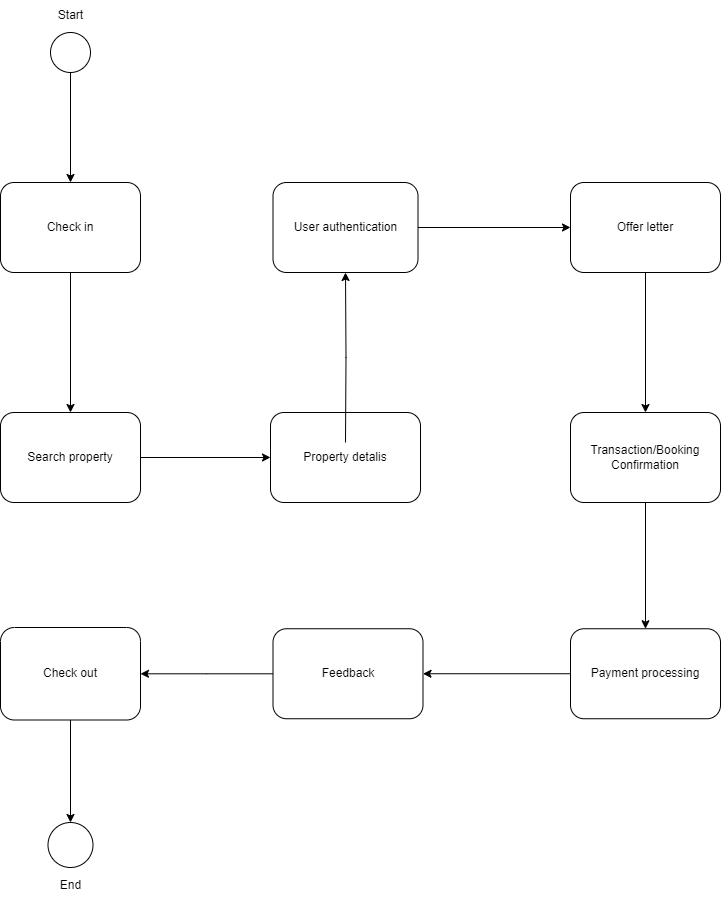

The diagram above was exported from draw.io. Its source (the exported page's mxGraphModel, read from the mxfile embedded in the PNG):
<mxGraphModel dx="372" dy="643" grid="1" gridSize="10" guides="1" tooltips="1" connect="1" arrows="1" fold="1" page="1" pageScale="1" pageWidth="850" pageHeight="1100" math="0" shadow="0">
  <root>
    <mxCell id="0" />
    <mxCell id="1" parent="0" />
    <mxCell id="pVfuojwAdKM132DugiPW-61" style="edgeStyle=orthogonalEdgeStyle;rounded=0;orthogonalLoop=1;jettySize=auto;html=1;" edge="1" parent="1" source="pVfuojwAdKM132DugiPW-31" target="pVfuojwAdKM132DugiPW-32">
      <mxGeometry relative="1" as="geometry" />
    </mxCell>
    <mxCell id="pVfuojwAdKM132DugiPW-31" value="" style="ellipse;whiteSpace=wrap;html=1;aspect=fixed;labelBackgroundColor=none;rounded=1;" vertex="1" parent="1">
      <mxGeometry x="1040" y="290" width="40" height="40" as="geometry" />
    </mxCell>
    <mxCell id="0CJpUvTNSJRKJbdTDY8K-1" style="edgeStyle=orthogonalEdgeStyle;rounded=0;orthogonalLoop=1;jettySize=auto;html=1;entryX=0.5;entryY=0;entryDx=0;entryDy=0;" edge="1" parent="1" source="pVfuojwAdKM132DugiPW-32" target="pVfuojwAdKM132DugiPW-34">
      <mxGeometry relative="1" as="geometry" />
    </mxCell>
    <mxCell id="pVfuojwAdKM132DugiPW-32" value="Check in" style="rounded=1;whiteSpace=wrap;html=1;labelBackgroundColor=none;" vertex="1" parent="1">
      <mxGeometry x="990" y="440" width="140" height="90" as="geometry" />
    </mxCell>
    <mxCell id="0CJpUvTNSJRKJbdTDY8K-2" style="edgeStyle=orthogonalEdgeStyle;rounded=0;orthogonalLoop=1;jettySize=auto;html=1;entryX=0;entryY=0.5;entryDx=0;entryDy=0;" edge="1" parent="1" source="pVfuojwAdKM132DugiPW-34" target="pVfuojwAdKM132DugiPW-37">
      <mxGeometry relative="1" as="geometry" />
    </mxCell>
    <mxCell id="pVfuojwAdKM132DugiPW-34" value="Search property" style="rounded=1;whiteSpace=wrap;html=1;labelBackgroundColor=none;" vertex="1" parent="1">
      <mxGeometry x="990" y="670" width="140" height="90" as="geometry" />
    </mxCell>
    <mxCell id="0CJpUvTNSJRKJbdTDY8K-13" style="edgeStyle=orthogonalEdgeStyle;rounded=0;orthogonalLoop=1;jettySize=auto;html=1;" edge="1" parent="1" source="pVfuojwAdKM132DugiPW-36" target="pVfuojwAdKM132DugiPW-46">
      <mxGeometry relative="1" as="geometry" />
    </mxCell>
    <mxCell id="pVfuojwAdKM132DugiPW-36" value="User authentication" style="rounded=1;whiteSpace=wrap;html=1;labelBackgroundColor=none;" vertex="1" parent="1">
      <mxGeometry x="1262.5" y="440" width="145" height="90" as="geometry" />
    </mxCell>
    <mxCell id="pVfuojwAdKM132DugiPW-37" value="Property detalis" style="rounded=1;whiteSpace=wrap;html=1;labelBackgroundColor=none;" vertex="1" parent="1">
      <mxGeometry x="1260" y="670" width="150" height="90" as="geometry" />
    </mxCell>
    <mxCell id="0CJpUvTNSJRKJbdTDY8K-3" style="edgeStyle=orthogonalEdgeStyle;rounded=0;orthogonalLoop=1;jettySize=auto;html=1;" edge="1" parent="1" target="pVfuojwAdKM132DugiPW-36">
      <mxGeometry relative="1" as="geometry">
        <mxPoint x="1335" y="700" as="sourcePoint" />
      </mxGeometry>
    </mxCell>
    <mxCell id="pVfuojwAdKM132DugiPW-40" value="" style="ellipse;whiteSpace=wrap;html=1;aspect=fixed;labelBackgroundColor=none;rounded=1;" vertex="1" parent="1">
      <mxGeometry x="1037.5" y="1080" width="45" height="45" as="geometry" />
    </mxCell>
    <mxCell id="0CJpUvTNSJRKJbdTDY8K-14" style="edgeStyle=orthogonalEdgeStyle;rounded=0;orthogonalLoop=1;jettySize=auto;html=1;" edge="1" parent="1" source="pVfuojwAdKM132DugiPW-46" target="pVfuojwAdKM132DugiPW-50">
      <mxGeometry relative="1" as="geometry" />
    </mxCell>
    <mxCell id="pVfuojwAdKM132DugiPW-46" value="Offer letter" style="rounded=1;whiteSpace=wrap;html=1;labelBackgroundColor=none;" vertex="1" parent="1">
      <mxGeometry x="1560" y="440" width="150" height="90" as="geometry" />
    </mxCell>
    <mxCell id="0CJpUvTNSJRKJbdTDY8K-17" style="edgeStyle=orthogonalEdgeStyle;rounded=0;orthogonalLoop=1;jettySize=auto;html=1;entryX=0.5;entryY=0;entryDx=0;entryDy=0;" edge="1" parent="1" source="pVfuojwAdKM132DugiPW-50" target="pVfuojwAdKM132DugiPW-53">
      <mxGeometry relative="1" as="geometry" />
    </mxCell>
    <mxCell id="pVfuojwAdKM132DugiPW-50" value="Transaction/Booking Confirmation" style="rounded=1;whiteSpace=wrap;html=1;labelBackgroundColor=none;" vertex="1" parent="1">
      <mxGeometry x="1560" y="670" width="150" height="90" as="geometry" />
    </mxCell>
    <mxCell id="0CJpUvTNSJRKJbdTDY8K-10" style="edgeStyle=orthogonalEdgeStyle;rounded=0;orthogonalLoop=1;jettySize=auto;html=1;entryX=1;entryY=0.5;entryDx=0;entryDy=0;" edge="1" parent="1" source="pVfuojwAdKM132DugiPW-53" target="pVfuojwAdKM132DugiPW-57">
      <mxGeometry relative="1" as="geometry" />
    </mxCell>
    <mxCell id="pVfuojwAdKM132DugiPW-53" value="Payment processing" style="rounded=1;whiteSpace=wrap;html=1;labelBackgroundColor=none;" vertex="1" parent="1">
      <mxGeometry x="1560" y="886.25" width="150" height="90" as="geometry" />
    </mxCell>
    <mxCell id="0CJpUvTNSJRKJbdTDY8K-16" style="edgeStyle=orthogonalEdgeStyle;rounded=0;orthogonalLoop=1;jettySize=auto;html=1;" edge="1" parent="1" source="pVfuojwAdKM132DugiPW-55" target="pVfuojwAdKM132DugiPW-40">
      <mxGeometry relative="1" as="geometry" />
    </mxCell>
    <mxCell id="pVfuojwAdKM132DugiPW-55" value="Check out" style="rounded=1;whiteSpace=wrap;html=1;labelBackgroundColor=none;" vertex="1" parent="1">
      <mxGeometry x="990" y="885" width="140" height="92.5" as="geometry" />
    </mxCell>
    <mxCell id="0CJpUvTNSJRKJbdTDY8K-12" style="edgeStyle=orthogonalEdgeStyle;rounded=0;orthogonalLoop=1;jettySize=auto;html=1;" edge="1" parent="1" source="pVfuojwAdKM132DugiPW-57" target="pVfuojwAdKM132DugiPW-55">
      <mxGeometry relative="1" as="geometry" />
    </mxCell>
    <mxCell id="pVfuojwAdKM132DugiPW-57" value="Feedback" style="rounded=1;whiteSpace=wrap;html=1;labelBackgroundColor=none;" vertex="1" parent="1">
      <mxGeometry x="1262.5" y="886.25" width="150" height="90" as="geometry" />
    </mxCell>
    <mxCell id="0CJpUvTNSJRKJbdTDY8K-18" value="Start" style="text;html=1;align=center;verticalAlign=middle;resizable=0;points=[];autosize=1;strokeColor=none;fillColor=none;" vertex="1" parent="1">
      <mxGeometry x="1035" y="258" width="50" height="30" as="geometry" />
    </mxCell>
    <mxCell id="0CJpUvTNSJRKJbdTDY8K-19" value="End&lt;br&gt;" style="text;html=1;align=center;verticalAlign=middle;resizable=0;points=[];autosize=1;strokeColor=none;fillColor=none;" vertex="1" parent="1">
      <mxGeometry x="1040" y="1128" width="40" height="30" as="geometry" />
    </mxCell>
  </root>
</mxGraphModel>